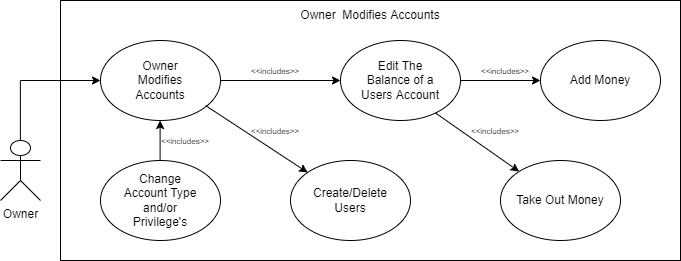

The diagram above was exported from draw.io. Its source (the exported page's mxGraphModel, read from the mxfile embedded in the PNG):
<mxGraphModel dx="899" dy="508" grid="1" gridSize="10" guides="1" tooltips="1" connect="1" arrows="1" fold="1" page="1" pageScale="1" pageWidth="850" pageHeight="1100" math="0" shadow="0" extFonts="Permanent Marker^https://fonts.googleapis.com/css?family=Permanent+Marker">
  <root>
    <mxCell id="0" />
    <mxCell id="1" parent="0" />
    <mxCell id="JJv3x5BsroyLpc1RvGq0-4" value="Owner" style="shape=umlActor;verticalLabelPosition=bottom;verticalAlign=top;html=1;outlineConnect=0;" vertex="1" parent="1">
      <mxGeometry x="20" y="180" width="40" height="60" as="geometry" />
    </mxCell>
    <mxCell id="JJv3x5BsroyLpc1RvGq0-5" value="" style="endArrow=none;html=1;rounded=0;" edge="1" parent="1">
      <mxGeometry width="50" height="50" relative="1" as="geometry">
        <mxPoint x="39.879999999999995" y="180" as="sourcePoint" />
        <mxPoint x="39.879999999999995" y="120" as="targetPoint" />
      </mxGeometry>
    </mxCell>
    <mxCell id="JJv3x5BsroyLpc1RvGq0-7" value="" style="endArrow=classic;html=1;rounded=0;" edge="1" parent="1">
      <mxGeometry width="50" height="50" relative="1" as="geometry">
        <mxPoint x="40" y="120" as="sourcePoint" />
        <mxPoint x="120" y="120" as="targetPoint" />
      </mxGeometry>
    </mxCell>
    <mxCell id="JJv3x5BsroyLpc1RvGq0-9" value="" style="ellipse;whiteSpace=wrap;html=1;fillColor=none;" vertex="1" parent="1">
      <mxGeometry x="120" y="80" width="120" height="80" as="geometry" />
    </mxCell>
    <mxCell id="JJv3x5BsroyLpc1RvGq0-10" value="Owner Modifies Accounts" style="text;html=1;strokeColor=none;fillColor=none;align=center;verticalAlign=middle;whiteSpace=wrap;rounded=0;" vertex="1" parent="1">
      <mxGeometry x="150" y="105" width="60" height="30" as="geometry" />
    </mxCell>
    <mxCell id="JJv3x5BsroyLpc1RvGq0-12" value="" style="ellipse;whiteSpace=wrap;html=1;fillColor=none;" vertex="1" parent="1">
      <mxGeometry x="120" y="200" width="120" height="80" as="geometry" />
    </mxCell>
    <mxCell id="JJv3x5BsroyLpc1RvGq0-13" value="Change Account Type and/or Privilege's" style="text;html=1;strokeColor=none;fillColor=none;align=center;verticalAlign=middle;whiteSpace=wrap;rounded=0;" vertex="1" parent="1">
      <mxGeometry x="135" y="225" width="90" height="30" as="geometry" />
    </mxCell>
    <mxCell id="JJv3x5BsroyLpc1RvGq0-14" value="" style="ellipse;whiteSpace=wrap;html=1;fillColor=none;" vertex="1" parent="1">
      <mxGeometry x="310" y="200" width="120" height="80" as="geometry" />
    </mxCell>
    <mxCell id="JJv3x5BsroyLpc1RvGq0-15" value="Create/Delete Users" style="text;html=1;strokeColor=none;fillColor=none;align=center;verticalAlign=middle;whiteSpace=wrap;rounded=0;" vertex="1" parent="1">
      <mxGeometry x="325" y="220" width="90" height="40" as="geometry" />
    </mxCell>
    <mxCell id="JJv3x5BsroyLpc1RvGq0-16" value="" style="ellipse;whiteSpace=wrap;html=1;fillColor=none;" vertex="1" parent="1">
      <mxGeometry x="560" y="80" width="120" height="80" as="geometry" />
    </mxCell>
    <mxCell id="JJv3x5BsroyLpc1RvGq0-17" value="" style="ellipse;whiteSpace=wrap;html=1;fillColor=none;" vertex="1" parent="1">
      <mxGeometry x="360" y="80" width="120" height="80" as="geometry" />
    </mxCell>
    <mxCell id="JJv3x5BsroyLpc1RvGq0-18" value="Add Money" style="text;html=1;strokeColor=none;fillColor=none;align=center;verticalAlign=middle;whiteSpace=wrap;rounded=0;" vertex="1" parent="1">
      <mxGeometry x="575" y="95" width="90" height="50" as="geometry" />
    </mxCell>
    <mxCell id="JJv3x5BsroyLpc1RvGq0-19" value="Edit The Balance of a Users Account" style="text;html=1;strokeColor=none;fillColor=none;align=center;verticalAlign=middle;whiteSpace=wrap;rounded=0;" vertex="1" parent="1">
      <mxGeometry x="375" y="95" width="90" height="50" as="geometry" />
    </mxCell>
    <mxCell id="JJv3x5BsroyLpc1RvGq0-23" value="" style="endArrow=classic;html=1;rounded=0;jumpStyle=none;" edge="1" parent="1">
      <mxGeometry width="50" height="50" relative="1" as="geometry">
        <mxPoint x="179.6" y="200" as="sourcePoint" />
        <mxPoint x="179.6" y="160" as="targetPoint" />
      </mxGeometry>
    </mxCell>
    <mxCell id="JJv3x5BsroyLpc1RvGq0-24" value="" style="endArrow=classic;html=1;rounded=0;exitX=1;exitY=0.5;exitDx=0;exitDy=0;" edge="1" parent="1" source="JJv3x5BsroyLpc1RvGq0-9" target="JJv3x5BsroyLpc1RvGq0-17">
      <mxGeometry width="50" height="50" relative="1" as="geometry">
        <mxPoint x="299.8099999999999" y="145" as="sourcePoint" />
        <mxPoint x="299.8099999999999" y="105" as="targetPoint" />
      </mxGeometry>
    </mxCell>
    <mxCell id="JJv3x5BsroyLpc1RvGq0-29" value="&lt;font style=&quot;font-size: 8px&quot;&gt;&amp;lt;&amp;lt;includes&amp;gt;&amp;gt;&lt;/font&gt;" style="text;html=1;strokeColor=none;fillColor=none;align=center;verticalAlign=middle;whiteSpace=wrap;rounded=0;" vertex="1" parent="1">
      <mxGeometry x="170" y="170" width="70" height="20" as="geometry" />
    </mxCell>
    <mxCell id="JJv3x5BsroyLpc1RvGq0-30" value="&lt;font style=&quot;font-size: 8px&quot;&gt;&amp;lt;&amp;lt;includes&amp;gt;&amp;gt;&lt;/font&gt;" style="text;html=1;strokeColor=none;fillColor=none;align=center;verticalAlign=middle;whiteSpace=wrap;rounded=0;" vertex="1" parent="1">
      <mxGeometry x="260" y="100" width="70" height="20" as="geometry" />
    </mxCell>
    <mxCell id="JJv3x5BsroyLpc1RvGq0-33" value="" style="endArrow=classic;html=1;rounded=0;fontSize=8;jumpStyle=none;" edge="1" parent="1" target="JJv3x5BsroyLpc1RvGq0-14">
      <mxGeometry width="50" height="50" relative="1" as="geometry">
        <mxPoint x="225" y="145" as="sourcePoint" />
        <mxPoint x="310" y="200" as="targetPoint" />
      </mxGeometry>
    </mxCell>
    <mxCell id="JJv3x5BsroyLpc1RvGq0-34" value="&lt;font style=&quot;font-size: 8px&quot;&gt;&amp;lt;&amp;lt;includes&amp;gt;&amp;gt;&lt;/font&gt;" style="text;html=1;strokeColor=none;fillColor=none;align=center;verticalAlign=middle;whiteSpace=wrap;rounded=0;" vertex="1" parent="1">
      <mxGeometry x="260" y="160" width="70" height="20" as="geometry" />
    </mxCell>
    <mxCell id="JJv3x5BsroyLpc1RvGq0-35" value="" style="ellipse;whiteSpace=wrap;html=1;fillColor=none;" vertex="1" parent="1">
      <mxGeometry x="520" y="200" width="120" height="80" as="geometry" />
    </mxCell>
    <mxCell id="JJv3x5BsroyLpc1RvGq0-36" value="Take Out Money" style="text;html=1;strokeColor=none;fillColor=none;align=center;verticalAlign=middle;whiteSpace=wrap;rounded=0;" vertex="1" parent="1">
      <mxGeometry x="535" y="215" width="90" height="50" as="geometry" />
    </mxCell>
    <mxCell id="JJv3x5BsroyLpc1RvGq0-37" value="" style="endArrow=classic;html=1;rounded=0;fontSize=8;jumpStyle=none;" edge="1" parent="1" target="JJv3x5BsroyLpc1RvGq0-35">
      <mxGeometry width="50" height="50" relative="1" as="geometry">
        <mxPoint x="455" y="152.5" as="sourcePoint" />
        <mxPoint x="540" y="207.5" as="targetPoint" />
      </mxGeometry>
    </mxCell>
    <mxCell id="JJv3x5BsroyLpc1RvGq0-38" value="" style="endArrow=classic;html=1;rounded=0;exitX=1;exitY=0.5;exitDx=0;exitDy=0;entryX=0;entryY=0.5;entryDx=0;entryDy=0;" edge="1" parent="1" target="JJv3x5BsroyLpc1RvGq0-16">
      <mxGeometry width="50" height="50" relative="1" as="geometry">
        <mxPoint x="480" y="120" as="sourcePoint" />
        <mxPoint x="540" y="120" as="targetPoint" />
      </mxGeometry>
    </mxCell>
    <mxCell id="JJv3x5BsroyLpc1RvGq0-39" value="&lt;font style=&quot;font-size: 8px&quot;&gt;&amp;lt;&amp;lt;includes&amp;gt;&amp;gt;&lt;/font&gt;" style="text;html=1;strokeColor=none;fillColor=none;align=center;verticalAlign=middle;whiteSpace=wrap;rounded=0;" vertex="1" parent="1">
      <mxGeometry x="490" y="100" width="70" height="20" as="geometry" />
    </mxCell>
    <mxCell id="JJv3x5BsroyLpc1RvGq0-40" value="&lt;font style=&quot;font-size: 8px&quot;&gt;&amp;lt;&amp;lt;includes&amp;gt;&amp;gt;&lt;/font&gt;" style="text;html=1;strokeColor=none;fillColor=none;align=center;verticalAlign=middle;whiteSpace=wrap;rounded=0;" vertex="1" parent="1">
      <mxGeometry x="480" y="160" width="70" height="20" as="geometry" />
    </mxCell>
    <mxCell id="JJv3x5BsroyLpc1RvGq0-41" value="" style="rounded=0;whiteSpace=wrap;html=1;fontSize=8;fillColor=none;" vertex="1" parent="1">
      <mxGeometry x="80" y="40" width="620" height="260" as="geometry" />
    </mxCell>
    <mxCell id="JJv3x5BsroyLpc1RvGq0-43" value="&lt;font style=&quot;font-size: 12px&quot;&gt;Owner&amp;nbsp; Modifies Accounts&lt;/font&gt;" style="text;html=1;strokeColor=none;fillColor=none;align=center;verticalAlign=middle;whiteSpace=wrap;rounded=0;fontSize=8;" vertex="1" parent="1">
      <mxGeometry x="315" y="40" width="150" height="30" as="geometry" />
    </mxCell>
  </root>
</mxGraphModel>